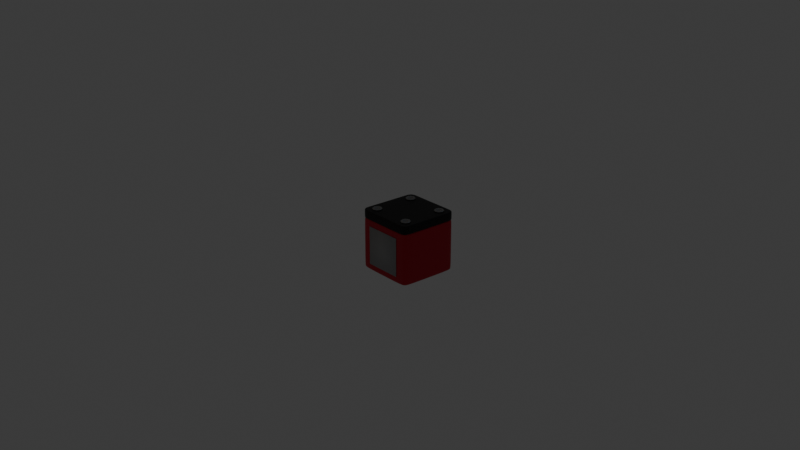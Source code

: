 # Source: layer-test.blend  (saved by Blender 4.4.32; exported with 4.5.12 LTS)
import bpy
from mathutils import Matrix  # noqa: F401  (used for matrix-valued properties, if any)

bpy.ops.wm.read_factory_settings(use_empty=True)
scene = bpy.context.scene
scene.name = 'Scene'

# ---- collections
col_collection = bpy.data.collections.new('Collection'); scene.collection.children.link(col_collection)
col_lights_old = bpy.data.collections.new('Lights old'); scene.collection.children.link(col_lights_old)

# ---- materials (node trees are filled in below, after node groups)
mat_material = bpy.data.materials.new('Material')
mat_material.alpha_threshold = 0.0
mat_material.roughness = 0.5
mat_material.line_color = (0.0, 0.0, 0.0, 1.0)
mat_schwarz = bpy.data.materials.new('schwarz')
mat_schwarz.alpha_threshold = 0.0
mat_schwarz.roughness = 0.5
mat_schwarz.line_color = (0.0, 0.0, 0.0, 1.0)
mat_metall = bpy.data.materials.new('Metall')
mat_metall.alpha_threshold = 0.0
mat_metall.roughness = 0.5
mat_metall.line_color = (0.0, 0.0, 0.0, 1.0)
mat_material_001 = bpy.data.materials.new('Material.001')
mat_material_001.alpha_threshold = 0.0
mat_material_001.roughness = 0.5
mat_material_001.line_color = (0.0, 0.0, 0.0, 1.0)

# ---- material node trees
mat_material.use_nodes = True; mat_material.node_tree.nodes.clear()
_N = mat_material.node_tree.nodes; _L = mat_material.node_tree.links
n0 = _N.new('ShaderNodeOutputMaterial'); n0.name = 'Material Output'; n0.location = (300, 300)
n1 = _N.new('ShaderNodeBsdfPrincipled'); n1.name = 'Principled BSDF'; n1.location = (10, 300)
n1.inputs[0].default_value = (0.5594, 0.0, 0.02043, 1.0)
n1.inputs[3].default_value = 1.45
_L.new(n1.outputs[0], n0.inputs[0])
n0.is_active_output = True
mat_schwarz.use_nodes = True; mat_schwarz.node_tree.nodes.clear()
_N = mat_schwarz.node_tree.nodes; _L = mat_schwarz.node_tree.links
n0 = _N.new('ShaderNodeOutputMaterial'); n0.name = 'Material Output'; n0.location = (300, 300)
n1 = _N.new('ShaderNodeBsdfPrincipled'); n1.name = 'Principled BSDF'; n1.location = (10, 300)
n1.inputs[0].default_value = (0.0, 0.0, 0.0, 1.0)
n1.inputs[2].default_value = 0.5236
n1.inputs[3].default_value = 1.45
_L.new(n1.outputs[0], n0.inputs[0])
n0.is_active_output = True
mat_metall.use_nodes = True; mat_metall.node_tree.nodes.clear()
_N = mat_metall.node_tree.nodes; _L = mat_metall.node_tree.links
n0 = _N.new('ShaderNodeOutputMaterial'); n0.name = 'Material Output'; n0.location = (300, 300)
n1 = _N.new('ShaderNodeBsdfPrincipled'); n1.name = 'Principled BSDF'; n1.location = (10, 300)
n1.inputs[0].default_value = (0.3264, 0.3264, 0.3264, 1.0)
n1.inputs[1].default_value = 1.0
n1.inputs[2].default_value = 0.3504
n1.inputs[3].default_value = 1.45
_L.new(n1.outputs[0], n0.inputs[0])
n0.is_active_output = True
mat_material_001.use_nodes = True; mat_material_001.node_tree.nodes.clear()
_N = mat_material_001.node_tree.nodes; _L = mat_material_001.node_tree.links
n0 = _N.new('ShaderNodeOutputMaterial'); n0.name = 'Material Output'; n0.location = (300, 300)
n1 = _N.new('ShaderNodeBsdfPrincipled'); n1.name = 'Principled BSDF'; n1.location = (10, 300)
n1.inputs[0].default_value = (0.3801, 0.3801, 0.3801, 1.0)
n1.inputs[3].default_value = 1.45
_L.new(n1.outputs[0], n0.inputs[0])
n0.is_active_output = True

# ---- world
world_world = bpy.data.worlds.new('World'); scene.world = world_world
world_world.use_nodes = True; world_world.node_tree.nodes.clear()
_N = world_world.node_tree.nodes; _L = world_world.node_tree.links
n0 = _N.new('ShaderNodeOutputWorld'); n0.name = 'World Output'; n0.location = (300, 300)
n1 = _N.new('ShaderNodeBackground'); n1.name = 'Background'; n1.location = (10, 300)
n1.inputs[0].default_value = (0.05088, 0.05088, 0.05088, 1.0)
_L.new(n1.outputs[0], n0.inputs[0])
n0.is_active_output = True
world_world.color = (0.05088, 0.05088, 0.05088)
world_world.sun_shadow_jitter_overblur = 0.0

# ---- cameras
cam_camera = bpy.data.cameras.new('Camera')
cam_camera.clip_end = 100.0
cam_camera.ortho_scale = 7.314

# ---- lights
light_light = bpy.data.lights.new('Light', 'POINT')
light_light.color = (0.09328, 0.4655, 1.0)
light_light.energy = 7.0
light_light.shadow_soft_size = 0.1
light_light_001 = bpy.data.lights.new('Light.001', 'POINT')
light_light_001.color = (1.0, 0.4493, 0.0)
light_light_001.energy = 7.0
light_light_001.shadow_soft_size = 0.1
light_light_002 = bpy.data.lights.new('Light.002', 'POINT')
light_light_002.energy = 2.0
light_light_002.shadow_soft_size = 0.1
light_light_003 = bpy.data.lights.new('Light.003', 'POINT')
light_light_003.energy = 2.0
light_light_003.shadow_soft_size = 0.1

# ---- meshes
me_cube = bpy.data.meshes.new('Cube')
me_cube.from_pydata([(0.4057, -0.4057, 0.3785), (0.4235, -0.3627, 0.3785), (0.3627, -0.4235, 0.3785), (0.3019, -0.3627, 0.3785), (0.3197, -0.4057, 0.3785), (0.4057, -0.3197, 0.3785), (0.3627, -0.3019, 0.3785), (0.3197, -0.3197, 0.3785), (0.3788, -0.3788, 0.3046), (0.3855, -0.3627, 0.3046), (0.3627, -0.3855, 0.3046), (0.3399, -0.3627, 0.3046), (0.3466, -0.3788, 0.3046), (0.3788, -0.3466, 0.3046), (0.3627, -0.3399, 0.3046), (0.3466, -0.3466, 0.3046), (0.2379, -0.2379, -0.3126), (0.4057, -0.3197, 0.4614), (0.3627, -0.3019, 0.4614), (0.4235, -0.3627, 0.4614), (0.3197, -0.3197, 0.4614), (0.3019, -0.3627, 0.4614), (0.4057, -0.4057, 0.4614), (0.3627, -0.4235, 0.4614), (0.3197, -0.4057, 0.4614), (0.452, -0.5441, 0.4614), (0.5441, -0.452, 0.4614), (0.479, -0.479, 0.4614), (0.5171, -0.5171, 0.4614), (0.4292, -0.4751, -0.4416), (0.4617, -0.4617, -0.4416), (0.4751, -0.4292, -0.4416), (0.0, -0.5441, 0.4614), (0.4751, 0.0, -0.4416), (0.5441, 0.0, 0.4614), (0.0, -0.2866, 0.4614), (0.0, -0.2866, -0.3126), (0.0, -0.2379, -0.3126), (0.2866, 0.0, 0.4614), (0.2866, 0.0, -0.3126), (0.2379, 0.0, -0.3126), (0.0, 0.0, -0.3126), (0.0, -0.3627, 0.4614), (0.3627, 0.0, 0.4614), (0.4235, 0.0, 0.4614), (0.0, -0.4235, 0.4614), (0.2866, -0.2057, 0.4614), (0.2057, -0.2866, 0.4614), (0.2057, -0.2866, -0.3126), (0.2866, -0.2057, -0.3126), (0.0, -0.2866, 0.1143), (0.2866, 0.0, 0.1143), (0.2866, -0.2057, 0.1143), (0.2057, -0.2866, 0.1143), (0.3197, -0.3197, 0.4199), (0.3627, -0.3019, 0.4199), (0.3627, -0.4235, 0.4199), (0.4057, -0.3197, 0.4199), (0.3197, -0.4057, 0.4199), (0.3019, -0.3627, 0.4199), (0.4235, -0.3627, 0.4199), (0.4057, -0.4057, 0.4199), (0.0, 0.0, -0.4416), (0.0, -0.4751, -0.4416), (0.452, -0.5441, 0.009912), (0.5171, -0.5171, 0.009913), (0.5441, -0.452, 0.009913), (0.5441, 0.0, 0.009912), (0.0, -0.5441, 0.009912), (0.452, -0.5441, -0.2158), (0.5441, 0.0, -0.2158), (0.0, -0.5441, -0.2158), (0.5171, -0.5171, -0.2158), (0.5441, -0.452, -0.2158), (0.452, -0.5441, -0.4416), (0.5171, -0.5171, -0.4416), (0.5441, -0.452, -0.4416), (0.5441, 0.0, -0.4416), (0.0, -0.5441, -0.4416)], [], [(0, 8, 10, 2), (2, 10, 12, 4), (5, 13, 9, 1), (1, 9, 8, 0), (4, 12, 11, 3), (6, 14, 13, 5), (7, 15, 14, 6), (3, 11, 15, 7), (40, 16, 49, 39), (67, 34, 26, 66), (19, 22, 27), (20, 47, 35, 42, 21), (61, 0, 2, 56), (55, 6, 5, 57), (54, 7, 6, 55), (60, 1, 0, 61), (59, 3, 7, 54), (56, 2, 4, 58), (57, 5, 1, 60), (58, 4, 3, 59), (25, 28, 27), (28, 26, 27), (69, 74, 75, 72), (72, 75, 76, 73), (16, 37, 36, 48), (63, 62, 33, 31, 30, 29), (38, 46, 20, 18, 43), (40, 41, 37, 16), (23, 45, 32, 25, 27), (52, 51, 39, 49), (50, 53, 48, 36), (43, 18, 17, 19, 44), (21, 42, 45, 23, 24), (46, 47, 20), (48, 49, 16), (52, 49, 48, 53), (46, 52, 53, 47), (35, 47, 53, 50), (46, 38, 51, 52), (24, 58, 59, 21), (17, 57, 60, 19), (23, 56, 58, 24), (21, 59, 54, 20), (19, 60, 61, 22), (20, 54, 55, 18), (18, 55, 57, 17), (22, 61, 56, 23), (22, 23, 27), (44, 19, 27, 26, 34), (9, 13, 14, 15, 11, 12, 10, 8), (64, 25, 32, 68), (69, 64, 68, 71), (28, 65, 66, 26), (25, 64, 65, 28), (70, 67, 66, 73), (77, 70, 73, 76), (74, 69, 71, 78), (65, 72, 73, 66), (64, 69, 72, 65), (29, 30, 75, 74), (30, 31, 76, 75), (31, 33, 77, 76), (63, 29, 74, 78)])
me_cube.polygons.foreach_set('use_smooth', [True] * 63)
_uv = me_cube.uv_layers.new(name='UVMap')
_uv.uv.foreach_set('vector', [0.0, 0.0, 0.0, 0.0, 0.0, 0.0, 0.0, 0.0, 0.0, 0.0, 0.0, 0.0, 0.0, 0.0, 0.0, 0.0, 0.0, 0.0, 0.0, 0.0, 0.0, 0.0, 0.0, 0.0, 0.0, 0.0, 0.0, 0.0, 0.0, 0.0, 0.0, 0.0, 0.0, 0.0, 0.0, 0.0, 0.0, 0.0, 0.0, 0.0, 0.0, 0.0, 0.0, 0.0, 0.0, 0.0, 0.0, 0.0, 0.0, 0.0, 0.0, 0.0, 0.0, 0.0, 0.0, 0.0, 0.0, 0.0, 0.0, 0.0, 0.0, 0.0, 0.0, 0.0, 0.6676, 0.625, 0.6675, 0.7075, 0.6507, 0.6962, 0.6507, 0.625, 0.5, 0.625, 0.625, 0.625, 0.625, 0.7289, 0.5, 0.7289, 0.6371, 0.723, 0.6388, 0.7362, 0.6315, 0.7435, 0.6474, 0.7276, 0.6788, 0.7243, 0.75, 0.7243, 0.75, 0.7319, 0.6587, 0.7319, 0.0, 0.0, 0.0, 0.0, 0.0, 0.0, 0.0, 0.0, 0.0, 0.0, 0.0, 0.0, 0.0, 0.0, 0.0, 0.0, 0.0, 0.0, 0.0, 0.0, 0.0, 0.0, 0.0, 0.0, 0.0, 0.0, 0.0, 0.0, 0.0, 0.0, 0.0, 0.0, 0.0, 0.0, 0.0, 0.0, 0.0, 0.0, 0.0, 0.0, 0.0, 0.0, 0.0, 0.0, 0.0, 0.0, 0.0, 0.0, 0.0, 0.0, 0.0, 0.0, 0.0, 0.0, 0.0, 0.0, 0.0, 0.0, 0.0, 0.0, 0.0, 0.0, 0.0, 0.0, 0.6461, 0.75, 0.6277, 0.7473, 0.6315, 0.7435, 0.6277, 0.7473, 0.6296, 0.7454, 0.6315, 0.7435, 0.4375, 0.7711, 0.375, 0.7711, 0.375, 0.75, 0.4375, 0.75, 0.4375, 0.75, 0.375, 0.75, 0.375, 0.7289, 0.4375, 0.7289, 0.6676, 0.7074, 0.75, 0.7074, 0.75, 0.7243, 0.6788, 0.7243, 0.2353, 0.7058, 0.0, 0.0, 0.3529, 0.5882, 0.3635, 0.7169, 0.3596, 0.7293, 0.3482, 0.7322, 0.6507, 0.625, 0.6507, 0.6962, 0.6474, 0.7276, 0.6431, 0.7163, 0.6431, 0.625, 0.6676, 0.625, 0.75, 0.625, 0.75, 0.7074, 0.6676, 0.7074, 0.652, 0.7379, 0.75, 0.7379, 0.75, 0.75, 0.6461, 0.75, 0.6315, 0.7435, 0.6507, 0.6962, 0.6507, 0.625, 0.6507, 0.625, 0.6507, 0.6962, 0.75, 0.7243, 0.6788, 0.7243, 0.6788, 0.7243, 0.75, 0.7243, 0.6431, 0.625, 0.6431, 0.7163, 0.6388, 0.7147, 0.6371, 0.723, 0.6371, 0.625, 0.6587, 0.7319, 0.75, 0.7319, 0.75, 0.7379, 0.652, 0.7379, 0.6603, 0.7362, 0.6507, 0.6962, 0.6507, 0.7243, 0.6474, 0.7276, 0.6788, 0.7243, 0.6507, 0.7243, 0.6675, 0.7075, 0.6507, 0.6962, 0.6507, 0.6962, 0.6788, 0.7243, 0.6788, 0.7243, 0.6507, 0.6962, 0.6507, 0.6962, 0.6788, 0.7243, 0.6788, 0.7243, 0.75, 0.7243, 0.6788, 0.7243, 0.6788, 0.7243, 0.75, 0.7243, 0.6507, 0.6962, 0.6507, 0.625, 0.6507, 0.625, 0.6507, 0.6962, 0.0, 0.0, 0.0, 0.0, 0.0, 0.0, 0.0, 0.0, 0.0, 0.0, 0.0, 0.0, 0.0, 0.0, 0.0, 0.0, 0.0, 0.0, 0.0, 0.0, 0.0, 0.0, 0.0, 0.0, 0.0, 0.0, 0.0, 0.0, 0.0, 0.0, 0.0, 0.0, 0.0, 0.0, 0.0, 0.0, 0.0, 0.0, 0.0, 0.0, 0.0, 0.0, 0.0, 0.0, 0.0, 0.0, 0.0, 0.0, 0.0, 0.0, 0.0, 0.0, 0.0, 0.0, 0.0, 0.0, 0.0, 0.0, 0.0, 0.0, 0.0, 0.0, 0.0, 0.0, 0.6388, 0.7362, 0.652, 0.7379, 0.6315, 0.7435, 0.6371, 0.625, 0.6371, 0.723, 0.6315, 0.7435, 0.625, 0.7289, 0.625, 0.625, 0.0, 0.0, 0.0, 0.0, 0.0, 0.0, 0.0, 0.0, 0.0, 0.0, 0.0, 0.0, 0.0, 0.0, 0.0, 0.0, 0.5, 0.7711, 0.625, 0.7711, 0.625, 0.875, 0.5, 0.875, 0.4375, 0.7711, 0.5, 0.7711, 0.5, 0.875, 0.4375, 0.875, 0.625, 0.75, 0.5, 0.75, 0.5, 0.7289, 0.625, 0.7289, 0.625, 0.7711, 0.5, 0.7711, 0.5, 0.75, 0.625, 0.75, 0.4375, 0.625, 0.5, 0.625, 0.5, 0.7289, 0.4375, 0.7289, 0.375, 0.625, 0.4375, 0.625, 0.4375, 0.7289, 0.375, 0.7289, 0.375, 0.7711, 0.4375, 0.7711, 0.4375, 0.875, 0.375, 0.875, 0.5, 0.75, 0.4375, 0.75, 0.4375, 0.7289, 0.5, 0.7289, 0.5, 0.7711, 0.4375, 0.7711, 0.4375, 0.75, 0.5, 0.75, 0.3482, 0.7322, 0.3596, 0.7293, 0.3688, 0.7438, 0.3539, 0.75, 0.3596, 0.7293, 0.3635, 0.7169, 0.375, 0.7289, 0.3688, 0.7438, 0.3635, 0.7169, 0.3529, 0.5882, 0.375, 0.625, 0.375, 0.7289, 0.2353, 0.7058, 0.3482, 0.7322, 0.3539, 0.75, 0.25, 0.75])
me_cube.materials.append(mat_material)
me_cube.use_mirror_vertex_groups = False
me_cube.update()
me_cube_002 = bpy.data.meshes.new('Cube.002')
me_cube_002.from_pydata([(0.5441, -0.3627, 0.07351), (0.5094, -0.3627, -0.07351), (0.4538, -0.3753, -0.07351), (0.3627, -0.5441, 0.07351), (0.4057, -0.4057, -0.07351), (0.4538, -0.3501, -0.07351), (0.3627, -0.216, 0.07351), (0.3197, -0.3197, 0.07351), (0.4057, -0.3197, 0.07351), (0.3501, -0.2716, 0.07351), (0.3627, -0.281, 0.07351), (0.3627, -0.3019, 0.07351), (0.3753, -0.2716, 0.07351), (0.216, -0.3627, 0.07351), (0.3197, -0.4057, 0.07351), (0.2716, -0.3753, 0.07351), (0.281, -0.3627, 0.07351), (0.3019, -0.3627, 0.07351), (0.2716, -0.3501, 0.07351), (0.3627, -0.5094, 0.07351), (0.3753, -0.4538, 0.07351), (0.3627, -0.4444, 0.07351), (0.3627, -0.4235, 0.07351), (0.3501, -0.4538, 0.07351), (0.4057, -0.4057, 0.07351), (0.5094, -0.3627, 0.07351), (0.4235, -0.3627, 0.07351), (0.4444, -0.3627, 0.07351), (0.4538, -0.3753, 0.07351), (0.4538, -0.3501, 0.07351), (0.4444, -0.3627, -0.07351), (0.4235, -0.3627, -0.07351), (0.3627, -0.4235, -0.07351), (0.3627, -0.4444, -0.07351), (0.3753, -0.4538, -0.07351), (0.3627, -0.5094, -0.07351), (0.3501, -0.4538, -0.07351), (0.3019, -0.3627, -0.07351), (0.3197, -0.4057, -0.07351), (0.281, -0.3627, -0.07351), (0.2716, -0.3753, -0.07351), (0.216, -0.3627, -0.07351), (0.2716, -0.3501, -0.07351), (0.4057, -0.3197, -0.07351), (0.3627, -0.3019, -0.07351), (0.3197, -0.3197, -0.07351), (0.3627, -0.281, -0.07351), (0.3501, -0.2716, -0.07351), (0.3627, -0.216, -0.07351), (0.3753, -0.2716, -0.07351), (0.3627, -0.5441, -0.07351), (0.5441, -0.3627, -0.07351), (0.5441, -0.452, 0.07351), (0.452, -0.5441, 0.07351), (0.5171, -0.5171, 0.07351), (0.452, -0.5441, -0.07351), (0.5441, -0.452, -0.07351), (0.5171, -0.5171, -0.07351), (0.3197, -0.3197, -0.06955), (0.3197, -0.3197, 0.06955), (0.3019, -0.3627, 0.06955), (0.3019, -0.3627, -0.06955), (0.3627, -0.3019, -0.06955), (0.3627, -0.3019, 0.06955), (0.3627, -0.4235, -0.06955), (0.3627, -0.4235, 0.06955), (0.4057, -0.4057, 0.06955), (0.4057, -0.4057, -0.06955), (0.4057, -0.3197, -0.06955), (0.4057, -0.3197, 0.06955), (0.3197, -0.4057, -0.06955), (0.3197, -0.4057, 0.06955), (0.4235, -0.3627, 0.06955), (0.4235, -0.3627, -0.06955), (0.0, -0.5441, 0.07351), (0.0, -0.5441, -0.07351), (0.5441, 0.0, 0.07351), (0.5441, 0.0, -0.07351), (0.3627, 0.0, 0.07351), (0.0, 0.0, 0.07351), (0.0, -0.3627, 0.07351), (0.0, -0.3627, -0.07351), (0.0, 0.0, -0.07351), (0.3627, 0.0, -0.07351)], [], [(3, 53, 55, 50), (6, 12, 10, 9), (7, 9, 10, 11), (8, 11, 10, 12), (13, 18, 16, 15), (14, 15, 16, 17), (7, 17, 16, 18), (19, 23, 21, 20), (24, 20, 21, 22), (14, 22, 21, 23), (8, 29, 27, 26), (24, 26, 27, 28), (25, 28, 27, 29), (1, 5, 30, 2), (4, 2, 30, 31), (43, 31, 30, 5), (38, 36, 33, 32), (4, 32, 33, 34), (35, 34, 33, 36), (45, 42, 39, 37), (38, 37, 39, 40), (41, 40, 39, 42), (43, 49, 46, 44), (45, 44, 46, 47), (48, 47, 46, 49), (34, 2, 4), (7, 11, 63, 59), (17, 7, 59, 60), (22, 14, 71, 65), (11, 8, 69, 63), (28, 20, 24), (24, 22, 65, 66), (74, 3, 50, 75), (68, 73, 31, 43), (8, 26, 72, 69), (62, 68, 43, 44), (52, 56, 57, 54), (54, 57, 55, 53), (52, 0, 51, 56), (58, 62, 44, 45), (70, 61, 37, 38), (73, 67, 4, 31), (26, 24, 66, 72), (64, 70, 38, 32), (67, 64, 32, 4), (14, 17, 60, 71), (61, 58, 45, 37), (61, 70, 71, 60), (73, 68, 69, 72), (67, 73, 72, 66), (70, 64, 65, 71), (68, 62, 63, 69), (64, 67, 66, 65), (62, 58, 59, 63), (58, 61, 60, 59), (12, 29, 8), (23, 15, 14), (18, 9, 7), (25, 19, 20, 28), (0, 76, 77, 51), (25, 29, 12, 6), (6, 9, 18, 13), (19, 13, 15, 23), (0, 25, 6, 78, 76), (78, 6, 13, 80, 79), (3, 74, 80, 13, 19), (52, 54, 53, 3, 19, 25, 0), (47, 42, 45), (36, 38, 40), (5, 49, 43), (50, 35, 41, 81, 75), (55, 57, 56, 51, 1, 35, 50), (51, 77, 83, 48, 1), (83, 82, 81, 41, 48), (35, 36, 40, 41), (35, 1, 2, 34), (1, 48, 49, 5), (48, 41, 42, 47)])
me_cube_002.polygons.foreach_set('use_smooth', [True] * 78)
_k = set([(7, 11), (7, 17), (8, 11), (8, 26), (14, 17), (14, 22), (22, 24), (24, 26)])
me_cube_002.attributes.new('sharp_edge', 'BOOLEAN', 'EDGE').data.foreach_set('value', [ (min(e.vertices), max(e.vertices)) in _k for e in me_cube_002.edges])
_uv = me_cube_002.uv_layers.new(name='UVMap')
_uv.uv.foreach_set('vector', [0.0, 0.0, 0.0, 0.0, 0.0, 0.0, 0.0, 0.0, 0.0, 0.0, 0.0, 0.0, 0.0, 0.0, 0.0, 0.0, 0.0, 0.0, 0.0, 0.0, 0.0, 0.0, 0.0, 0.0, 0.0, 0.0, 0.0, 0.0, 0.0, 0.0, 0.0, 0.0, 0.0, 0.0, 0.0, 0.0, 0.0, 0.0, 0.0, 0.0, 0.0, 0.0, 0.0, 0.0, 0.0, 0.0, 0.0, 0.0, 0.0, 0.0, 0.0, 0.0, 0.0, 0.0, 0.0, 0.0, 0.0, 0.0, 0.0, 0.0, 0.0, 0.0, 0.0, 0.0, 0.0, 0.0, 0.0, 0.0, 0.0, 0.0, 0.0, 0.0, 0.0, 0.0, 0.0, 0.0, 0.0, 0.0, 0.0, 0.0, 0.0, 0.0, 0.0, 0.0, 0.0, 0.0, 0.0, 0.0, 0.0, 0.0, 0.0, 0.0, 0.0, 0.0, 0.0, 0.0, 0.0, 0.0, 0.0, 0.0, 0.0, 0.0, 0.0, 0.0, 0.0, 0.0, 0.0, 0.0, 0.0, 0.0, 0.0, 0.0, 0.0, 0.0, 0.0, 0.0, 0.0, 0.0, 0.0, 0.0, 0.0, 0.0, 0.0, 0.0, 0.0, 0.0, 0.0, 0.0, 0.0, 0.0, 0.0, 0.0, 0.0, 0.0, 0.0, 0.0, 0.0, 0.0, 0.0, 0.0, 0.0, 0.0, 0.0, 0.0, 0.0, 0.0, 0.0, 0.0, 0.0, 0.0, 0.0, 0.0, 0.0, 0.0, 0.0, 0.0, 0.0, 0.0, 0.0, 0.0, 0.0, 0.0, 0.0, 0.0, 0.0, 0.0, 0.0, 0.0, 0.0, 0.0, 0.0, 0.0, 0.0, 0.0, 0.0, 0.0, 0.0, 0.0, 0.0, 0.0, 0.0, 0.0, 0.0, 0.0, 0.0, 0.0, 0.0, 0.0, 0.0, 0.0, 0.0, 0.0, 0.0, 0.0, 0.0, 0.0, 0.0, 0.0, 0.0, 0.0, 0.0, 0.0, 0.0, 0.0, 0.0, 0.0, 0.0, 0.0, 0.0, 0.0, 0.0, 0.0, 0.0, 0.0, 0.0, 0.0, 0.0, 0.0, 0.0, 0.0, 0.0, 0.0, 0.0, 0.0, 0.0, 0.0, 0.0, 0.0, 0.0, 0.0, 0.0, 0.0, 0.0, 0.0, 0.0, 0.0, 0.0, 0.0, 0.0, 0.0, 0.0, 0.0, 0.0, 0.0, 0.0, 0.0, 0.0, 0.0, 0.0, 0.0, 0.0, 0.0, 0.0, 0.0, 0.0, 0.0, 0.0, 0.0, 0.0, 0.0, 0.0, 0.0, 0.0, 0.0, 0.0, 0.0, 0.0, 0.0, 0.0, 0.0, 0.0, 0.0, 0.0, 0.0, 0.0, 0.0, 0.0, 0.0, 0.0, 0.0, 0.0, 0.0, 0.0, 0.0, 0.0, 0.0, 0.0, 0.0, 0.0, 0.0, 0.0, 0.0, 0.0, 0.0, 0.0, 0.0, 0.0, 0.0, 0.0, 0.0, 0.0, 0.0, 0.0, 0.0, 0.0, 0.0, 0.0, 0.0, 0.0, 0.0, 0.0, 0.0, 0.0, 0.0, 0.0, 0.0, 0.0, 0.0, 0.0, 0.0, 0.0, 0.0, 0.0, 0.0, 0.0, 0.0, 0.0, 0.0, 0.0, 0.0, 0.0, 0.0, 0.0, 0.0, 0.0, 0.0, 0.0, 0.0, 0.0, 0.0, 0.0, 0.0, 0.0, 0.0, 0.0, 0.0, 0.0, 0.0, 0.0, 0.0, 0.0, 0.0, 0.0, 0.0, 0.0, 0.0, 0.0, 0.0, 0.0, 0.0, 0.0, 0.0, 0.0, 0.0, 0.0, 0.0, 0.0, 0.0, 0.0, 0.0, 0.0, 0.0, 0.0, 0.0, 0.0, 0.0, 0.0, 0.0, 0.0, 0.0, 0.0, 0.0, 0.0, 0.0, 0.0, 0.0, 0.0, 0.0, 0.0, 0.0, 0.0, 0.0, 0.0, 0.0, 0.0, 0.0, 0.0, 0.0, 0.0, 0.0, 0.0, 0.0, 0.0, 0.0, 0.0, 0.0, 0.0, 0.0, 0.0, 0.0, 0.0, 0.0, 0.0, 0.0, 0.0, 0.0, 0.0, 0.0, 0.0, 0.0, 0.0, 0.0, 0.0, 0.0, 0.0, 0.0, 0.0, 0.0, 0.0, 0.0, 0.0, 0.0, 0.0, 0.0, 0.0, 0.0, 0.0, 0.0, 0.0, 0.0, 0.0, 0.0, 0.0, 0.0, 0.0, 0.0, 0.0, 0.0, 0.0, 0.0, 0.0, 0.0, 0.0, 0.0, 0.0, 0.0, 0.0, 0.0, 0.0, 0.0, 0.0, 0.0, 0.0, 0.0, 0.0, 0.0, 0.0, 0.0, 0.0, 0.0, 0.0, 0.0, 0.0, 0.0, 0.0, 0.0, 0.0, 0.0, 0.0, 0.0, 0.0, 0.0, 0.0, 0.0, 0.0, 0.0, 0.0, 0.0, 0.0, 0.0, 0.0, 0.0, 0.0, 0.0, 0.0, 0.0, 0.0, 0.0, 0.0, 0.0, 0.0, 0.0, 0.0, 0.0, 0.0, 0.0, 0.0, 0.0, 0.0, 0.0, 0.0, 0.0, 0.0, 0.0, 0.0, 0.0, 0.0, 0.0, 0.0, 0.0, 0.0, 0.0, 0.0, 0.0, 0.0, 0.0, 0.0, 0.0, 0.0, 0.0, 0.0, 0.0, 0.0, 0.0, 0.0, 0.0, 0.0, 0.0, 0.0, 0.0, 0.0, 0.0, 0.0, 0.0, 0.0, 0.0, 0.0, 0.0, 0.0, 0.0, 0.0, 0.0, 0.0, 0.0, 0.0, 0.0, 0.0, 0.0, 0.0, 0.0, 0.0, 0.0, 0.0, 0.0, 0.0, 0.0, 0.0, 0.0, 0.0, 0.0, 0.0, 0.0, 0.0, 0.0, 0.0, 0.0, 0.0, 0.0, 0.0, 0.0, 0.0, 0.0, 0.0, 0.0, 0.0, 0.0, 0.0, 0.0, 0.0, 0.0, 0.0, 0.0, 0.0, 0.0, 0.0, 0.0, 0.0, 0.0, 0.0, 0.0, 0.0, 0.0, 0.0, 0.0, 0.0, 0.0, 0.0, 0.0, 0.0, 0.0, 0.0, 0.0, 0.0, 0.0, 0.0, 0.0, 0.0, 0.0, 0.0, 0.0, 0.0, 0.0, 0.0, 0.0, 0.0, 0.0, 0.0, 0.0, 0.0, 0.0, 0.0, 0.0])
me_cube_002.materials.append(mat_schwarz)
me_cube_002.use_mirror_vertex_groups = False
me_cube_002.update()
me_cube_004 = bpy.data.meshes.new('Cube.004')
me_cube_004.from_pydata([(0.4057, -0.4057, -0.1298), (0.3197, -0.3197, 0.09275), (0.4057, -0.3197, 0.09275), (0.3627, -0.3019, 0.09275), (0.3197, -0.4057, 0.09275), (0.3019, -0.3627, 0.09275), (0.3627, -0.4235, 0.09275), (0.4057, -0.4057, 0.09275), (0.4235, -0.3627, 0.09275), (0.4235, -0.3627, -0.1298), (0.3627, -0.4235, -0.1298), (0.3019, -0.3627, -0.1298), (0.3197, -0.4057, -0.1298), (0.4057, -0.3197, -0.1298), (0.3627, -0.3019, -0.1298), (0.3197, -0.3197, -0.1298), (0.2958, -0.2958, 0.09275), (0.3627, -0.2681, 0.09275), (0.4296, -0.2958, 0.09275), (0.2958, -0.4296, 0.09275), (0.2681, -0.3627, 0.09275), (0.4573, -0.3627, 0.09275), (0.4296, -0.4296, 0.09275), (0.3627, -0.4573, 0.09275), (0.3295, -0.3295, 0.1151), (0.3627, -0.3157, 0.1151), (0.3959, -0.3295, 0.1151), (0.3295, -0.3959, 0.1151), (0.3157, -0.3627, 0.1151), (0.4097, -0.3627, 0.1151), (0.3959, -0.3959, 0.1151), (0.3627, -0.4097, 0.1151), (0.3788, -0.3788, -0.2037), (0.3855, -0.3627, -0.2037), (0.3627, -0.3855, -0.2037), (0.3399, -0.3627, -0.2037), (0.3466, -0.3788, -0.2037), (0.3788, -0.3466, -0.2037), (0.3627, -0.3399, -0.2037), (0.3466, -0.3466, -0.2037), (0.3063, -0.3063, 0.1151), (0.3627, -0.2829, 0.1151), (0.4191, -0.3063, 0.1151), (0.3063, -0.4191, 0.1151), (0.2829, -0.3627, 0.1151), (0.4425, -0.3627, 0.1151), (0.4191, -0.4191, 0.1151), (0.3627, -0.4425, 0.1151), (0.3359, -0.3359, 0.08423), (0.3627, -0.3248, 0.08423), (0.3895, -0.3359, 0.08423), (0.3359, -0.3895, 0.08423), (0.3248, -0.3627, 0.08423), (0.4006, -0.3627, 0.08423), (0.3895, -0.3895, 0.08423), (0.3627, -0.4006, 0.08423)], [], [(5, 1, 15, 11), (1, 3, 14, 15), (7, 6, 10, 0), (3, 2, 13, 14), (6, 4, 12, 10), (8, 7, 0, 9), (2, 8, 9, 13), (4, 5, 11, 12), (8, 2, 18, 21), (4, 6, 23, 19), (6, 7, 22, 23), (7, 8, 21, 22), (1, 5, 20, 16), (5, 4, 19, 20), (2, 3, 17, 18), (3, 1, 16, 17), (27, 31, 55, 51), (17, 16, 40, 41), (18, 17, 41, 42), (20, 19, 43, 44), (16, 20, 44, 40), (22, 21, 45, 46), (23, 22, 46, 47), (19, 23, 47, 43), (21, 18, 42, 45), (0, 10, 34, 32), (10, 12, 36, 34), (13, 9, 33, 37), (9, 0, 32, 33), (12, 11, 35, 36), (14, 13, 37, 38), (15, 14, 38, 39), (11, 15, 39, 35), (24, 25, 41, 40), (25, 26, 42, 41), (27, 28, 44, 43), (29, 30, 46, 45), (28, 24, 40, 44), (30, 31, 47, 46), (31, 27, 43, 47), (26, 29, 45, 42), (48, 52, 51, 55, 54, 53, 50, 49), (29, 26, 50, 53), (25, 24, 48, 49), (26, 25, 49, 50), (28, 27, 51, 52), (24, 28, 52, 48), (30, 29, 53, 54), (31, 30, 54, 55), (33, 32, 34, 36, 35, 39, 38, 37)])
me_cube_004.polygons.foreach_set('use_smooth', [True] * 50)
_uv = me_cube_004.uv_layers.new(name='UVMap')
_uv.uv.foreach_set('vector', [0.0, 0.0, 0.0, 0.0, 0.0, 0.0, 0.0, 0.0, 0.0, 0.0, 0.0, 0.0, 0.0, 0.0, 0.0, 0.0, 0.0, 0.0, 0.0, 0.0, 0.0, 0.0, 0.0, 0.0, 0.0, 0.0, 0.0, 0.0, 0.0, 0.0, 0.0, 0.0, 0.0, 0.0, 0.0, 0.0, 0.0, 0.0, 0.0, 0.0, 0.0, 0.0, 0.0, 0.0, 0.0, 0.0, 0.0, 0.0, 0.0, 0.0, 0.0, 0.0, 0.0, 0.0, 0.0, 0.0, 0.0, 0.0, 0.0, 0.0, 0.0, 0.0, 0.0, 0.0, 0.0, 0.0, 0.0, 0.0, 0.0, 0.0, 0.0, 0.0, 0.0, 0.0, 0.0, 0.0, 0.0, 0.0, 0.0, 0.0, 0.0, 0.0, 0.0, 0.0, 0.0, 0.0, 0.0, 0.0, 0.0, 0.0, 0.0, 0.0, 0.0, 0.0, 0.0, 0.0, 0.0, 0.0, 0.0, 0.0, 0.0, 0.0, 0.0, 0.0, 0.0, 0.0, 0.0, 0.0, 0.0, 0.0, 0.0, 0.0, 0.0, 0.0, 0.0, 0.0, 0.0, 0.0, 0.0, 0.0, 0.0, 0.0, 0.0, 0.0, 0.0, 0.0, 0.0, 0.0, 0.0, 0.0, 0.0, 0.0, 0.0, 0.0, 0.0, 0.0, 0.0, 0.0, 0.0, 0.0, 0.0, 0.0, 0.0, 0.0, 0.0, 0.0, 0.0, 0.0, 0.0, 0.0, 0.0, 0.0, 0.0, 0.0, 0.0, 0.0, 0.0, 0.0, 0.0, 0.0, 0.0, 0.0, 0.0, 0.0, 0.0, 0.0, 0.0, 0.0, 0.0, 0.0, 0.0, 0.0, 0.0, 0.0, 0.0, 0.0, 0.0, 0.0, 0.0, 0.0, 0.0, 0.0, 0.0, 0.0, 0.0, 0.0, 0.0, 0.0, 0.0, 0.0, 0.0, 0.0, 0.0, 0.0, 0.0, 0.0, 0.0, 0.0, 0.0, 0.0, 0.0, 0.0, 0.0, 0.0, 0.0, 0.0, 0.0, 0.0, 0.0, 0.0, 0.0, 0.0, 0.0, 0.0, 0.0, 0.0, 0.0, 0.0, 0.0, 0.0, 0.0, 0.0, 0.0, 0.0, 0.0, 0.0, 0.0, 0.0, 0.0, 0.0, 0.0, 0.0, 0.0, 0.0, 0.0, 0.0, 0.0, 0.0, 0.0, 0.0, 0.0, 0.0, 0.0, 0.0, 0.0, 0.0, 0.0, 0.0, 0.0, 0.0, 0.0, 0.0, 0.0, 0.0, 0.0, 0.0, 0.0, 0.0, 0.0, 0.0, 0.0, 0.0, 0.0, 0.0, 0.0, 0.0, 0.0, 0.0, 0.0, 0.0, 0.0, 0.0, 0.0, 0.0, 0.0, 0.0, 0.0, 0.0, 0.0, 0.0, 0.0, 0.0, 0.0, 0.0, 0.0, 0.0, 0.0, 0.0, 0.0, 0.0, 0.0, 0.0, 0.0, 0.0, 0.0, 0.0, 0.0, 0.0, 0.0, 0.0, 0.0, 0.0, 0.0, 0.0, 0.0, 0.0, 0.0, 0.0, 0.0, 0.0, 0.0, 0.0, 0.0, 0.0, 0.0, 0.0, 0.0, 0.0, 0.0, 0.0, 0.0, 0.0, 0.0, 0.0, 0.0, 0.0, 0.0, 0.0, 0.0, 0.0, 0.0, 0.0, 0.0, 0.0, 0.0, 0.0, 0.0, 0.0, 0.0, 0.0, 0.0, 0.0, 0.0, 0.0, 0.0, 0.0, 0.0, 0.0, 0.0, 0.0, 0.0, 0.0, 0.0, 0.0, 0.0, 0.0, 0.0, 0.0, 0.0, 0.0, 0.0, 0.0, 0.0, 0.0, 0.0, 0.0, 0.0, 0.0, 0.0, 0.0, 0.0, 0.0, 0.0, 0.0, 0.0, 0.0, 0.0, 0.0, 0.0, 0.0, 0.0, 0.0, 0.0, 0.0, 0.0, 0.0, 0.0, 0.0, 0.0, 0.0, 0.0, 0.0, 0.0, 0.0, 0.0, 0.0, 0.0, 0.0, 0.0, 0.0, 0.0, 0.0, 0.0, 0.0, 0.0, 0.0, 0.0, 0.0, 0.0, 0.0, 0.0, 0.0, 0.0, 0.0, 0.0, 0.0])
me_cube_004.materials.append(mat_metall)
me_cube_004.use_mirror_vertex_groups = False
me_cube_004.update()
me_cube_003 = bpy.data.meshes.new('Cube.003')
me_cube_003.from_pydata([(0.3405, 3.522e-08, 0.34), (-0.3405, 3.522e-08, 0.34), (-0.3405, 3.522e-08, -0.34), (0.3405, 3.522e-08, -0.34), (-0.3405, -0.006362, -0.34), (-0.3405, -0.006362, 0.34), (0.3405, -0.006362, 0.34), (0.3405, -0.006362, -0.34)], [], [(7, 6, 5, 4), (2, 3, 7, 4), (1, 5, 6, 0), (1, 2, 4, 5), (3, 0, 6, 7), (3, 2, 1, 0)])
me_cube_003.polygons.foreach_set('use_smooth', [True] * 6)
_uv = me_cube_003.uv_layers.new(name='UVMap')
_uv.uv.foreach_set('vector', [0.375, 0.7711, 0.625, 0.7711, 0.625, 0.9789, 0.375, 0.9789, 0.375, 0.9789, 0.375, 0.7711, 0.375, 0.7711, 0.375, 0.9789, 0.625, 0.9789, 0.625, 0.9789, 0.625, 0.7711, 0.625, 0.7711, 0.625, 0.9789, 0.375, 0.9789, 0.375, 0.9789, 0.625, 0.9789, 0.375, 0.7711, 0.625, 0.7711, 0.625, 0.7711, 0.375, 0.7711, 0.375, 0.7711, 0.375, 0.9789, 0.625, 0.9789, 0.625, 0.7711])
me_cube_003.materials.append(mat_material_001)
me_cube_003.use_mirror_vertex_groups = False
me_cube_003.update()

# ---- objects
ob_base_dirypos_backplate = bpy.data.objects.new('base-dirYPOS-backplate', me_cube)
ob_camera = bpy.data.objects.new('Camera', cam_camera)
ob_exp_l1_dirypos_deckel = bpy.data.objects.new('exp-L1-dirYPOS-deckel', me_cube_002)
ob_exp_l2_dirypos_schrauben = bpy.data.objects.new('exp-L2-dirYPOS-schrauben', me_cube_004)
ob_exp_l3_dirzpos_sticker = bpy.data.objects.new('exp-L3-dirZPOS-sticker', me_cube_003)
ob_light = bpy.data.objects.new('Light', light_light)
ob_light_001 = bpy.data.objects.new('Light.001', light_light_001)
ob_light_002 = bpy.data.objects.new('Light.002', light_light_002)
ob_light_003 = bpy.data.objects.new('Light.003', light_light_003)

# ---- transforms, parenting, visibility, modifiers, constraints
ob_base_dirypos_backplate.location = (0.0, 0.0, -0.3503)
ob_base_dirypos_backplate.lock_rotations_4d = False
ob_base_dirypos_backplate.empty_display_type = 'ARROWS'
ob_base_dirypos_backplate.lineart.crease_threshold = 0.0
_m = ob_base_dirypos_backplate.modifiers.new('Mirror', 'MIRROR')
_m.use_axis = (True, True, False)
_m.use_clip = True
_m = ob_base_dirypos_backplate.modifiers.new('Bevel', 'BEVEL')
_m.width = 0.015
_m.width_pct = 0.015
_m.angle_limit = 0.8727
_m = ob_base_dirypos_backplate.modifiers.new('Subdivision', 'SUBSURF')
_m.levels = 2
ob_camera.location = (12.97, -11.1, 7.179)
ob_camera.rotation_euler = (1.172, -6.393e-07, 0.8708)
ob_camera.scale = (6.626, 6.626, 6.626)
ob_camera.lock_rotations_4d = False
ob_camera.empty_display_type = 'ARROWS'
ob_camera.color = (0.0, 0.0, 0.0, 0.0)
ob_camera.display_type = 'WIRE'
ob_camera.lineart.crease_threshold = 0.0
ob_exp_l1_dirypos_deckel.location = (0.0, 0.0, 0.1845)
ob_exp_l1_dirypos_deckel.lock_rotations_4d = False
ob_exp_l1_dirypos_deckel.empty_display_type = 'ARROWS'
ob_exp_l1_dirypos_deckel.lineart.crease_threshold = 0.0
_m = ob_exp_l1_dirypos_deckel.modifiers.new('Mirror', 'MIRROR')
_m.use_axis = (True, True, False)
_m = ob_exp_l1_dirypos_deckel.modifiers.new('Bevel', 'BEVEL')
_m.width = 0.015
_m.width_pct = 0.015
_m.angle_limit = 0.8727
_m = ob_exp_l1_dirypos_deckel.modifiers.new('Subdivision', 'SUBSURF')
_m.levels = 2
_m.show_only_control_edges = False
ob_exp_l2_dirypos_schrauben.location = (0.0, 0.0, 0.1658)
ob_exp_l2_dirypos_schrauben.lock_rotations_4d = False
ob_exp_l2_dirypos_schrauben.empty_display_type = 'ARROWS'
ob_exp_l2_dirypos_schrauben.lineart.crease_threshold = 0.0
_m = ob_exp_l2_dirypos_schrauben.modifiers.new('Mirror', 'MIRROR')
_m.use_axis = (True, True, False)
_m = ob_exp_l2_dirypos_schrauben.modifiers.new('Bevel', 'BEVEL')
_m.width = 0.015
_m.width_pct = 0.015
_m.segments = 2
_m.angle_limit = 0.0
ob_exp_l3_dirzpos_sticker.location = (0.0, -0.5436, -0.3404)
ob_exp_l3_dirzpos_sticker.lock_rotations_4d = False
ob_exp_l3_dirzpos_sticker.empty_display_type = 'ARROWS'
ob_exp_l3_dirzpos_sticker.lineart.crease_threshold = 0.0
ob_light.location = (2.667, 2.497, 3.723)
ob_light.rotation_euler = (0.6503, 0.05522, 1.866)
ob_light.scale = (6.626, 6.626, 6.626)
ob_light.lock_rotations_4d = False
ob_light.empty_display_type = 'ARROWS'
ob_light.color = (0.0, 0.0, 0.0, 0.0)
ob_light.lineart.crease_threshold = 0.0
ob_light_001.location = (-5.499, -3.448, 3.723)
ob_light_001.rotation_euler = (0.6503, 0.05522, 1.866)
ob_light_001.scale = (6.626, 6.626, 6.626)
ob_light_001.lock_rotations_4d = False
ob_light_001.empty_display_type = 'ARROWS'
ob_light_001.color = (0.0, 0.0, 0.0, 0.0)
ob_light_001.lineart.crease_threshold = 0.0
ob_light_002.location = (-8.206, 8.572, 3.723)
ob_light_002.rotation_euler = (0.6503, 0.05522, 1.866)
ob_light_002.scale = (8.774, 8.774, 8.774)
ob_light_002.lock_rotations_4d = False
ob_light_002.empty_display_type = 'ARROWS'
ob_light_002.color = (0.0, 0.0, 0.0, 0.0)
ob_light_002.lineart.crease_threshold = 0.0
ob_light_003.location = (9.383, -8.817, 3.723)
ob_light_003.rotation_euler = (0.6503, 0.05522, 1.866)
ob_light_003.scale = (8.774, 8.774, 8.774)
ob_light_003.lock_rotations_4d = False
ob_light_003.empty_display_type = 'ARROWS'
ob_light_003.color = (0.0, 0.0, 0.0, 0.0)
ob_light_003.lineart.crease_threshold = 0.0

# ---- collection membership
col_collection.objects.link(ob_base_dirypos_backplate)
col_collection.objects.link(ob_camera)
col_collection.objects.link(ob_exp_l1_dirypos_deckel)
col_collection.objects.link(ob_exp_l2_dirypos_schrauben)
col_collection.objects.link(ob_exp_l3_dirzpos_sticker)
col_lights_old.objects.link(ob_light)
col_lights_old.objects.link(ob_light_001)
col_lights_old.objects.link(ob_light_002)
col_lights_old.objects.link(ob_light_003)

# ---- scene / render settings (as saved in the file)
scene.camera = ob_camera
scene.frame_start = 1; scene.frame_end = 250; scene.frame_set(1)
scene.render.engine = 'CYCLES'
bpy.context.view_layer.update()
